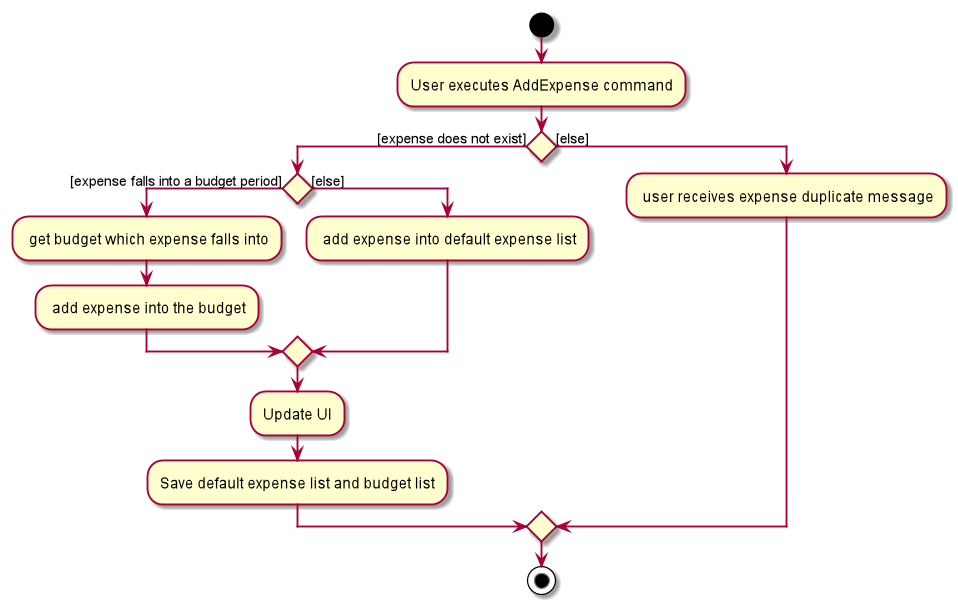

The diagram above was rendered by PlantUML. Its source (embedded in the PNG):
@startuml
start
:User executes AddExpense command;

if () then ([expense does not exist])
    if () then ([expense falls into a budget period])
        : get budget which expense falls into;
        : add expense into the budget;

    else ([else])
        : add expense into default expense list;
    endif
        :Update UI;
        :Save default expense list and budget list;
else ([else])
    : user receives expense duplicate message;
endif
stop
@enduml